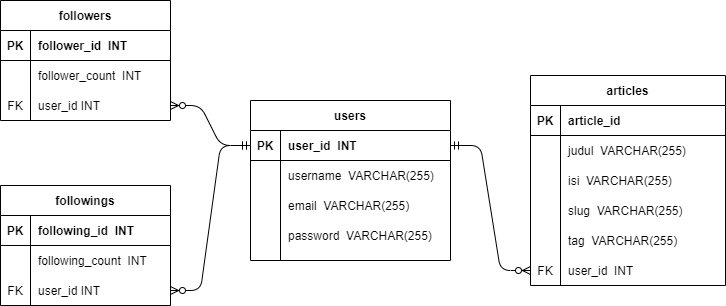

The diagram above was exported from draw.io. Its source (the exported page's mxGraphModel, read from the mxfile embedded in the PNG):
<mxGraphModel dx="868" dy="482" grid="1" gridSize="10" guides="1" tooltips="1" connect="1" arrows="1" fold="1" page="1" pageScale="1" pageWidth="1100" pageHeight="850" math="0" shadow="0" extFonts="Permanent Marker^https://fonts.googleapis.com/css?family=Permanent+Marker">
  <root>
    <mxCell id="0" />
    <mxCell id="1" parent="0" />
    <mxCell id="FI54K0ub5K2zuVRsMG1Y-33" value="" style="edgeStyle=entityRelationEdgeStyle;fontSize=12;html=1;endArrow=ERzeroToMany;startArrow=ERmandOne;" edge="1" parent="1" source="C-vyLk0tnHw3VtMMgP7b-24" target="FI54K0ub5K2zuVRsMG1Y-30">
      <mxGeometry width="100" height="100" relative="1" as="geometry">
        <mxPoint x="370" y="300" as="sourcePoint" />
        <mxPoint x="470" y="200" as="targetPoint" />
      </mxGeometry>
    </mxCell>
    <mxCell id="FI54K0ub5K2zuVRsMG1Y-60" value="" style="edgeStyle=entityRelationEdgeStyle;fontSize=12;html=1;endArrow=ERzeroToMany;startArrow=ERmandOne;" edge="1" parent="1" source="C-vyLk0tnHw3VtMMgP7b-24" target="FI54K0ub5K2zuVRsMG1Y-41">
      <mxGeometry width="100" height="100" relative="1" as="geometry">
        <mxPoint x="645" y="295" as="sourcePoint" />
        <mxPoint x="760" y="395" as="targetPoint" />
      </mxGeometry>
    </mxCell>
    <mxCell id="FI54K0ub5K2zuVRsMG1Y-61" value="" style="edgeStyle=entityRelationEdgeStyle;fontSize=12;html=1;endArrow=ERzeroToMany;startArrow=ERmandOne;" edge="1" parent="1" source="C-vyLk0tnHw3VtMMgP7b-24" target="FI54K0ub5K2zuVRsMG1Y-57">
      <mxGeometry width="100" height="100" relative="1" as="geometry">
        <mxPoint x="190" y="290" as="sourcePoint" />
        <mxPoint x="380" y="455" as="targetPoint" />
      </mxGeometry>
    </mxCell>
    <mxCell id="FI54K0ub5K2zuVRsMG1Y-47" value="followers" style="shape=table;startSize=30;container=1;collapsible=1;childLayout=tableLayout;fixedRows=1;rowLines=0;fontStyle=1;align=center;resizeLast=1;" vertex="1" parent="1">
      <mxGeometry x="230" y="120" width="170" height="120" as="geometry" />
    </mxCell>
    <mxCell id="FI54K0ub5K2zuVRsMG1Y-48" value="" style="shape=partialRectangle;collapsible=0;dropTarget=0;pointerEvents=0;fillColor=none;points=[[0,0.5],[1,0.5]];portConstraint=eastwest;top=0;left=0;right=0;bottom=1;" vertex="1" parent="FI54K0ub5K2zuVRsMG1Y-47">
      <mxGeometry y="30" width="170" height="30" as="geometry" />
    </mxCell>
    <mxCell id="FI54K0ub5K2zuVRsMG1Y-49" value="PK" style="shape=partialRectangle;overflow=hidden;connectable=0;fillColor=none;top=0;left=0;bottom=0;right=0;fontStyle=1;" vertex="1" parent="FI54K0ub5K2zuVRsMG1Y-48">
      <mxGeometry width="30" height="30" as="geometry" />
    </mxCell>
    <mxCell id="FI54K0ub5K2zuVRsMG1Y-50" value="follower_id  INT" style="shape=partialRectangle;overflow=hidden;connectable=0;fillColor=none;top=0;left=0;bottom=0;right=0;align=left;spacingLeft=6;fontStyle=1;" vertex="1" parent="FI54K0ub5K2zuVRsMG1Y-48">
      <mxGeometry x="30" width="140" height="30" as="geometry" />
    </mxCell>
    <mxCell id="FI54K0ub5K2zuVRsMG1Y-54" value="" style="shape=partialRectangle;collapsible=0;dropTarget=0;pointerEvents=0;fillColor=none;points=[[0,0.5],[1,0.5]];portConstraint=eastwest;top=0;left=0;right=0;bottom=0;" vertex="1" parent="FI54K0ub5K2zuVRsMG1Y-47">
      <mxGeometry y="60" width="170" height="30" as="geometry" />
    </mxCell>
    <mxCell id="FI54K0ub5K2zuVRsMG1Y-55" value="" style="shape=partialRectangle;overflow=hidden;connectable=0;fillColor=none;top=0;left=0;bottom=0;right=0;" vertex="1" parent="FI54K0ub5K2zuVRsMG1Y-54">
      <mxGeometry width="30" height="30" as="geometry" />
    </mxCell>
    <mxCell id="FI54K0ub5K2zuVRsMG1Y-56" value="follower_count  INT" style="shape=partialRectangle;overflow=hidden;connectable=0;fillColor=none;top=0;left=0;bottom=0;right=0;align=left;spacingLeft=6;" vertex="1" parent="FI54K0ub5K2zuVRsMG1Y-54">
      <mxGeometry x="30" width="140" height="30" as="geometry" />
    </mxCell>
    <mxCell id="FI54K0ub5K2zuVRsMG1Y-57" value="" style="shape=partialRectangle;collapsible=0;dropTarget=0;pointerEvents=0;fillColor=none;points=[[0,0.5],[1,0.5]];portConstraint=eastwest;top=0;left=0;right=0;bottom=0;" vertex="1" parent="FI54K0ub5K2zuVRsMG1Y-47">
      <mxGeometry y="90" width="170" height="30" as="geometry" />
    </mxCell>
    <mxCell id="FI54K0ub5K2zuVRsMG1Y-58" value="FK" style="shape=partialRectangle;overflow=hidden;connectable=0;fillColor=none;top=0;left=0;bottom=0;right=0;" vertex="1" parent="FI54K0ub5K2zuVRsMG1Y-57">
      <mxGeometry width="30" height="30" as="geometry" />
    </mxCell>
    <mxCell id="FI54K0ub5K2zuVRsMG1Y-59" value="user_id INT" style="shape=partialRectangle;overflow=hidden;connectable=0;fillColor=none;top=0;left=0;bottom=0;right=0;align=left;spacingLeft=6;" vertex="1" parent="FI54K0ub5K2zuVRsMG1Y-57">
      <mxGeometry x="30" width="140" height="30" as="geometry" />
    </mxCell>
    <mxCell id="FI54K0ub5K2zuVRsMG1Y-34" value="followings" style="shape=table;startSize=30;container=1;collapsible=1;childLayout=tableLayout;fixedRows=1;rowLines=0;fontStyle=1;align=center;resizeLast=1;" vertex="1" parent="1">
      <mxGeometry x="230" y="305" width="170" height="120" as="geometry" />
    </mxCell>
    <mxCell id="FI54K0ub5K2zuVRsMG1Y-35" value="" style="shape=partialRectangle;collapsible=0;dropTarget=0;pointerEvents=0;fillColor=none;points=[[0,0.5],[1,0.5]];portConstraint=eastwest;top=0;left=0;right=0;bottom=1;" vertex="1" parent="FI54K0ub5K2zuVRsMG1Y-34">
      <mxGeometry y="30" width="170" height="30" as="geometry" />
    </mxCell>
    <mxCell id="FI54K0ub5K2zuVRsMG1Y-36" value="PK" style="shape=partialRectangle;overflow=hidden;connectable=0;fillColor=none;top=0;left=0;bottom=0;right=0;fontStyle=1;" vertex="1" parent="FI54K0ub5K2zuVRsMG1Y-35">
      <mxGeometry width="30" height="30" as="geometry" />
    </mxCell>
    <mxCell id="FI54K0ub5K2zuVRsMG1Y-37" value="following_id  INT" style="shape=partialRectangle;overflow=hidden;connectable=0;fillColor=none;top=0;left=0;bottom=0;right=0;align=left;spacingLeft=6;fontStyle=1;" vertex="1" parent="FI54K0ub5K2zuVRsMG1Y-35">
      <mxGeometry x="30" width="140" height="30" as="geometry" />
    </mxCell>
    <mxCell id="FI54K0ub5K2zuVRsMG1Y-44" value="" style="shape=partialRectangle;collapsible=0;dropTarget=0;pointerEvents=0;fillColor=none;points=[[0,0.5],[1,0.5]];portConstraint=eastwest;top=0;left=0;right=0;bottom=0;" vertex="1" parent="FI54K0ub5K2zuVRsMG1Y-34">
      <mxGeometry y="60" width="170" height="30" as="geometry" />
    </mxCell>
    <mxCell id="FI54K0ub5K2zuVRsMG1Y-45" value="" style="shape=partialRectangle;overflow=hidden;connectable=0;fillColor=none;top=0;left=0;bottom=0;right=0;" vertex="1" parent="FI54K0ub5K2zuVRsMG1Y-44">
      <mxGeometry width="30" height="30" as="geometry" />
    </mxCell>
    <mxCell id="FI54K0ub5K2zuVRsMG1Y-46" value="following_count  INT" style="shape=partialRectangle;overflow=hidden;connectable=0;fillColor=none;top=0;left=0;bottom=0;right=0;align=left;spacingLeft=6;" vertex="1" parent="FI54K0ub5K2zuVRsMG1Y-44">
      <mxGeometry x="30" width="140" height="30" as="geometry" />
    </mxCell>
    <mxCell id="FI54K0ub5K2zuVRsMG1Y-41" value="" style="shape=partialRectangle;collapsible=0;dropTarget=0;pointerEvents=0;fillColor=none;points=[[0,0.5],[1,0.5]];portConstraint=eastwest;top=0;left=0;right=0;bottom=0;" vertex="1" parent="FI54K0ub5K2zuVRsMG1Y-34">
      <mxGeometry y="90" width="170" height="30" as="geometry" />
    </mxCell>
    <mxCell id="FI54K0ub5K2zuVRsMG1Y-42" value="FK" style="shape=partialRectangle;overflow=hidden;connectable=0;fillColor=none;top=0;left=0;bottom=0;right=0;" vertex="1" parent="FI54K0ub5K2zuVRsMG1Y-41">
      <mxGeometry width="30" height="30" as="geometry" />
    </mxCell>
    <mxCell id="FI54K0ub5K2zuVRsMG1Y-43" value="user_id INT" style="shape=partialRectangle;overflow=hidden;connectable=0;fillColor=none;top=0;left=0;bottom=0;right=0;align=left;spacingLeft=6;" vertex="1" parent="FI54K0ub5K2zuVRsMG1Y-41">
      <mxGeometry x="30" width="140" height="30" as="geometry" />
    </mxCell>
    <mxCell id="C-vyLk0tnHw3VtMMgP7b-23" value="users" style="shape=table;startSize=30;container=1;collapsible=1;childLayout=tableLayout;fixedRows=1;rowLines=0;fontStyle=1;align=center;resizeLast=1;" parent="1" vertex="1">
      <mxGeometry x="480" y="220" width="200" height="160" as="geometry" />
    </mxCell>
    <mxCell id="C-vyLk0tnHw3VtMMgP7b-24" value="" style="shape=partialRectangle;collapsible=0;dropTarget=0;pointerEvents=0;fillColor=none;points=[[0,0.5],[1,0.5]];portConstraint=eastwest;top=0;left=0;right=0;bottom=1;" parent="C-vyLk0tnHw3VtMMgP7b-23" vertex="1">
      <mxGeometry y="30" width="200" height="30" as="geometry" />
    </mxCell>
    <mxCell id="C-vyLk0tnHw3VtMMgP7b-25" value="PK" style="shape=partialRectangle;overflow=hidden;connectable=0;fillColor=none;top=0;left=0;bottom=0;right=0;fontStyle=1;" parent="C-vyLk0tnHw3VtMMgP7b-24" vertex="1">
      <mxGeometry width="30" height="30" as="geometry" />
    </mxCell>
    <mxCell id="C-vyLk0tnHw3VtMMgP7b-26" value="user_id  INT" style="shape=partialRectangle;overflow=hidden;connectable=0;fillColor=none;top=0;left=0;bottom=0;right=0;align=left;spacingLeft=6;fontStyle=1;" parent="C-vyLk0tnHw3VtMMgP7b-24" vertex="1">
      <mxGeometry x="30" width="170" height="30" as="geometry" />
    </mxCell>
    <mxCell id="C-vyLk0tnHw3VtMMgP7b-27" value="" style="shape=partialRectangle;collapsible=0;dropTarget=0;pointerEvents=0;fillColor=none;points=[[0,0.5],[1,0.5]];portConstraint=eastwest;top=0;left=0;right=0;bottom=0;" parent="C-vyLk0tnHw3VtMMgP7b-23" vertex="1">
      <mxGeometry y="60" width="200" height="30" as="geometry" />
    </mxCell>
    <mxCell id="C-vyLk0tnHw3VtMMgP7b-28" value="" style="shape=partialRectangle;overflow=hidden;connectable=0;fillColor=none;top=0;left=0;bottom=0;right=0;" parent="C-vyLk0tnHw3VtMMgP7b-27" vertex="1">
      <mxGeometry width="30" height="30" as="geometry" />
    </mxCell>
    <mxCell id="C-vyLk0tnHw3VtMMgP7b-29" value="username  VARCHAR(255)" style="shape=partialRectangle;overflow=hidden;connectable=0;fillColor=none;top=0;left=0;bottom=0;right=0;align=left;spacingLeft=6;" parent="C-vyLk0tnHw3VtMMgP7b-27" vertex="1">
      <mxGeometry x="30" width="170" height="30" as="geometry" />
    </mxCell>
    <mxCell id="FI54K0ub5K2zuVRsMG1Y-65" value="" style="shape=partialRectangle;collapsible=0;dropTarget=0;pointerEvents=0;fillColor=none;points=[[0,0.5],[1,0.5]];portConstraint=eastwest;top=0;left=0;right=0;bottom=0;" vertex="1" parent="C-vyLk0tnHw3VtMMgP7b-23">
      <mxGeometry y="90" width="200" height="30" as="geometry" />
    </mxCell>
    <mxCell id="FI54K0ub5K2zuVRsMG1Y-66" value="" style="shape=partialRectangle;overflow=hidden;connectable=0;fillColor=none;top=0;left=0;bottom=0;right=0;" vertex="1" parent="FI54K0ub5K2zuVRsMG1Y-65">
      <mxGeometry width="30" height="30" as="geometry" />
    </mxCell>
    <mxCell id="FI54K0ub5K2zuVRsMG1Y-67" value="email  VARCHAR(255)" style="shape=partialRectangle;overflow=hidden;connectable=0;fillColor=none;top=0;left=0;bottom=0;right=0;align=left;spacingLeft=6;" vertex="1" parent="FI54K0ub5K2zuVRsMG1Y-65">
      <mxGeometry x="30" width="170" height="30" as="geometry" />
    </mxCell>
    <mxCell id="FI54K0ub5K2zuVRsMG1Y-62" value="" style="shape=partialRectangle;collapsible=0;dropTarget=0;pointerEvents=0;fillColor=none;points=[[0,0.5],[1,0.5]];portConstraint=eastwest;top=0;left=0;right=0;bottom=0;" vertex="1" parent="C-vyLk0tnHw3VtMMgP7b-23">
      <mxGeometry y="120" width="200" height="30" as="geometry" />
    </mxCell>
    <mxCell id="FI54K0ub5K2zuVRsMG1Y-63" value="" style="shape=partialRectangle;overflow=hidden;connectable=0;fillColor=none;top=0;left=0;bottom=0;right=0;" vertex="1" parent="FI54K0ub5K2zuVRsMG1Y-62">
      <mxGeometry width="30" height="30" as="geometry" />
    </mxCell>
    <mxCell id="FI54K0ub5K2zuVRsMG1Y-64" value="password  VARCHAR(255)" style="shape=partialRectangle;overflow=hidden;connectable=0;fillColor=none;top=0;left=0;bottom=0;right=0;align=left;spacingLeft=6;" vertex="1" parent="FI54K0ub5K2zuVRsMG1Y-62">
      <mxGeometry x="30" width="170" height="30" as="geometry" />
    </mxCell>
    <mxCell id="C-vyLk0tnHw3VtMMgP7b-2" value="articles" style="shape=table;startSize=30;container=1;collapsible=1;childLayout=tableLayout;fixedRows=1;rowLines=0;fontStyle=1;align=center;resizeLast=1;" parent="1" vertex="1">
      <mxGeometry x="760" y="195" width="195" height="210" as="geometry" />
    </mxCell>
    <mxCell id="C-vyLk0tnHw3VtMMgP7b-3" value="" style="shape=partialRectangle;collapsible=0;dropTarget=0;pointerEvents=0;fillColor=none;points=[[0,0.5],[1,0.5]];portConstraint=eastwest;top=0;left=0;right=0;bottom=1;" parent="C-vyLk0tnHw3VtMMgP7b-2" vertex="1">
      <mxGeometry y="30" width="195" height="30" as="geometry" />
    </mxCell>
    <mxCell id="C-vyLk0tnHw3VtMMgP7b-4" value="PK" style="shape=partialRectangle;overflow=hidden;connectable=0;fillColor=none;top=0;left=0;bottom=0;right=0;fontStyle=1;" parent="C-vyLk0tnHw3VtMMgP7b-3" vertex="1">
      <mxGeometry width="30" height="30" as="geometry" />
    </mxCell>
    <mxCell id="C-vyLk0tnHw3VtMMgP7b-5" value="article_id" style="shape=partialRectangle;overflow=hidden;connectable=0;fillColor=none;top=0;left=0;bottom=0;right=0;align=left;spacingLeft=6;fontStyle=1;" parent="C-vyLk0tnHw3VtMMgP7b-3" vertex="1">
      <mxGeometry x="30" width="165" height="30" as="geometry" />
    </mxCell>
    <mxCell id="C-vyLk0tnHw3VtMMgP7b-6" value="" style="shape=partialRectangle;collapsible=0;dropTarget=0;pointerEvents=0;fillColor=none;points=[[0,0.5],[1,0.5]];portConstraint=eastwest;top=0;left=0;right=0;bottom=0;" parent="C-vyLk0tnHw3VtMMgP7b-2" vertex="1">
      <mxGeometry y="60" width="195" height="30" as="geometry" />
    </mxCell>
    <mxCell id="C-vyLk0tnHw3VtMMgP7b-7" value="" style="shape=partialRectangle;overflow=hidden;connectable=0;fillColor=none;top=0;left=0;bottom=0;right=0;" parent="C-vyLk0tnHw3VtMMgP7b-6" vertex="1">
      <mxGeometry width="30" height="30" as="geometry" />
    </mxCell>
    <mxCell id="C-vyLk0tnHw3VtMMgP7b-8" value="judul  VARCHAR(255)" style="shape=partialRectangle;overflow=hidden;connectable=0;fillColor=none;top=0;left=0;bottom=0;right=0;align=left;spacingLeft=6;" parent="C-vyLk0tnHw3VtMMgP7b-6" vertex="1">
      <mxGeometry x="30" width="165" height="30" as="geometry" />
    </mxCell>
    <mxCell id="FI54K0ub5K2zuVRsMG1Y-21" value="" style="shape=partialRectangle;collapsible=0;dropTarget=0;pointerEvents=0;fillColor=none;points=[[0,0.5],[1,0.5]];portConstraint=eastwest;top=0;left=0;right=0;bottom=0;" vertex="1" parent="C-vyLk0tnHw3VtMMgP7b-2">
      <mxGeometry y="90" width="195" height="30" as="geometry" />
    </mxCell>
    <mxCell id="FI54K0ub5K2zuVRsMG1Y-22" value="" style="shape=partialRectangle;overflow=hidden;connectable=0;fillColor=none;top=0;left=0;bottom=0;right=0;" vertex="1" parent="FI54K0ub5K2zuVRsMG1Y-21">
      <mxGeometry width="30" height="30" as="geometry" />
    </mxCell>
    <mxCell id="FI54K0ub5K2zuVRsMG1Y-23" value="isi  VARCHAR(255)" style="shape=partialRectangle;overflow=hidden;connectable=0;fillColor=none;top=0;left=0;bottom=0;right=0;align=left;spacingLeft=6;" vertex="1" parent="FI54K0ub5K2zuVRsMG1Y-21">
      <mxGeometry x="30" width="165" height="30" as="geometry" />
    </mxCell>
    <mxCell id="FI54K0ub5K2zuVRsMG1Y-24" value="" style="shape=partialRectangle;collapsible=0;dropTarget=0;pointerEvents=0;fillColor=none;points=[[0,0.5],[1,0.5]];portConstraint=eastwest;top=0;left=0;right=0;bottom=0;" vertex="1" parent="C-vyLk0tnHw3VtMMgP7b-2">
      <mxGeometry y="120" width="195" height="30" as="geometry" />
    </mxCell>
    <mxCell id="FI54K0ub5K2zuVRsMG1Y-25" value="" style="shape=partialRectangle;overflow=hidden;connectable=0;fillColor=none;top=0;left=0;bottom=0;right=0;" vertex="1" parent="FI54K0ub5K2zuVRsMG1Y-24">
      <mxGeometry width="30" height="30" as="geometry" />
    </mxCell>
    <mxCell id="FI54K0ub5K2zuVRsMG1Y-26" value="slug  VARCHAR(255)" style="shape=partialRectangle;overflow=hidden;connectable=0;fillColor=none;top=0;left=0;bottom=0;right=0;align=left;spacingLeft=6;" vertex="1" parent="FI54K0ub5K2zuVRsMG1Y-24">
      <mxGeometry x="30" width="165" height="30" as="geometry" />
    </mxCell>
    <mxCell id="FI54K0ub5K2zuVRsMG1Y-27" value="" style="shape=partialRectangle;collapsible=0;dropTarget=0;pointerEvents=0;fillColor=none;points=[[0,0.5],[1,0.5]];portConstraint=eastwest;top=0;left=0;right=0;bottom=0;" vertex="1" parent="C-vyLk0tnHw3VtMMgP7b-2">
      <mxGeometry y="150" width="195" height="30" as="geometry" />
    </mxCell>
    <mxCell id="FI54K0ub5K2zuVRsMG1Y-28" value="" style="shape=partialRectangle;overflow=hidden;connectable=0;fillColor=none;top=0;left=0;bottom=0;right=0;" vertex="1" parent="FI54K0ub5K2zuVRsMG1Y-27">
      <mxGeometry width="30" height="30" as="geometry" />
    </mxCell>
    <mxCell id="FI54K0ub5K2zuVRsMG1Y-29" value="tag  VARCHAR(255)" style="shape=partialRectangle;overflow=hidden;connectable=0;fillColor=none;top=0;left=0;bottom=0;right=0;align=left;spacingLeft=6;" vertex="1" parent="FI54K0ub5K2zuVRsMG1Y-27">
      <mxGeometry x="30" width="165" height="30" as="geometry" />
    </mxCell>
    <mxCell id="FI54K0ub5K2zuVRsMG1Y-30" value="" style="shape=partialRectangle;collapsible=0;dropTarget=0;pointerEvents=0;fillColor=none;points=[[0,0.5],[1,0.5]];portConstraint=eastwest;top=0;left=0;right=0;bottom=0;" vertex="1" parent="C-vyLk0tnHw3VtMMgP7b-2">
      <mxGeometry y="180" width="195" height="30" as="geometry" />
    </mxCell>
    <mxCell id="FI54K0ub5K2zuVRsMG1Y-31" value="FK" style="shape=partialRectangle;overflow=hidden;connectable=0;fillColor=none;top=0;left=0;bottom=0;right=0;" vertex="1" parent="FI54K0ub5K2zuVRsMG1Y-30">
      <mxGeometry width="30" height="30" as="geometry" />
    </mxCell>
    <mxCell id="FI54K0ub5K2zuVRsMG1Y-32" value="user_id  INT" style="shape=partialRectangle;overflow=hidden;connectable=0;fillColor=none;top=0;left=0;bottom=0;right=0;align=left;spacingLeft=6;" vertex="1" parent="FI54K0ub5K2zuVRsMG1Y-30">
      <mxGeometry x="30" width="165" height="30" as="geometry" />
    </mxCell>
  </root>
</mxGraphModel>